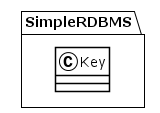

The diagram above was rendered by PlantUML. Its source (embedded in the PNG):
@startuml
!theme plain
package SimpleRDBMS {
class Key {
}
}
@enduml